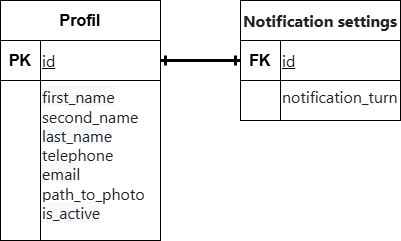

The diagram above was exported from draw.io. Its source (the exported page's mxGraphModel, read from the mxfile embedded in the PNG):
<mxGraphModel dx="1414" dy="785" grid="1" gridSize="10" guides="1" tooltips="1" connect="1" arrows="1" fold="1" page="1" pageScale="1" pageWidth="850" pageHeight="1100" math="0" shadow="0">
  <root>
    <mxCell id="0" />
    <mxCell id="1" parent="0" />
    <mxCell id="WyU-m9mdmTZ-IbzgWDiX-3" parent="1" style="rounded=0;whiteSpace=wrap;html=1;fontStyle=1" value="&lt;font style=&quot;font-size: 16px;&quot;&gt;Profil&lt;/font&gt;" vertex="1">
      <mxGeometry height="40" width="160" x="80" y="160" as="geometry" />
    </mxCell>
    <mxCell id="WyU-m9mdmTZ-IbzgWDiX-4" parent="1" style="rounded=0;whiteSpace=wrap;html=1;fontStyle=1;fontSize=16;" value="PK" vertex="1">
      <mxGeometry height="40" width="40" x="80" y="200" as="geometry" />
    </mxCell>
    <mxCell id="WyU-m9mdmTZ-IbzgWDiX-14" edge="1" parent="1" source="WyU-m9mdmTZ-IbzgWDiX-5" style="edgeStyle=orthogonalEdgeStyle;rounded=0;orthogonalLoop=1;jettySize=auto;html=1;exitX=1;exitY=0.5;exitDx=0;exitDy=0;startArrow=ERone;startFill=0;endArrow=ERone;endFill=0;strokeWidth=3;" target="WyU-m9mdmTZ-IbzgWDiX-9">
      <mxGeometry relative="1" as="geometry" />
    </mxCell>
    <mxCell id="WyU-m9mdmTZ-IbzgWDiX-5" parent="1" style="rounded=0;whiteSpace=wrap;html=1;fontStyle=4;fontSize=14;align=left;" value="&lt;span style=&quot;color: rgb(31, 35, 40); font-family: &amp;quot;Mona Sans VF&amp;quot;, -apple-system, BlinkMacSystemFont, &amp;quot;Segoe UI&amp;quot;, &amp;quot;Noto Sans&amp;quot;, Helvetica, Arial, sans-serif, &amp;quot;Apple Color Emoji&amp;quot;, &amp;quot;Segoe UI Emoji&amp;quot;; font-size: 16px; background-color: rgb(255, 255, 255);&quot;&gt;id&lt;/span&gt;" vertex="1">
      <mxGeometry height="40" width="120" x="120" y="200" as="geometry" />
    </mxCell>
    <mxCell id="WyU-m9mdmTZ-IbzgWDiX-6" parent="1" style="rounded=0;whiteSpace=wrap;html=1;verticalAlign=top;fontSize=14;align=left;" value="&lt;div&gt;&lt;span style=&quot;color: rgb(31, 35, 40); font-family: &amp;quot;Mona Sans VF&amp;quot;, -apple-system, BlinkMacSystemFont, &amp;quot;Segoe UI&amp;quot;, &amp;quot;Noto Sans&amp;quot;, Helvetica, Arial, sans-serif, &amp;quot;Apple Color Emoji&amp;quot;, &amp;quot;Segoe UI Emoji&amp;quot;; font-size: 16px; background-color: rgb(246, 248, 250);&quot;&gt;first_name&lt;/span&gt;&lt;/div&gt;&lt;span style=&quot;color: rgb(31, 35, 40); font-family: &amp;quot;Mona Sans VF&amp;quot;, -apple-system, BlinkMacSystemFont, &amp;quot;Segoe UI&amp;quot;, &amp;quot;Noto Sans&amp;quot;, Helvetica, Arial, sans-serif, &amp;quot;Apple Color Emoji&amp;quot;, &amp;quot;Segoe UI Emoji&amp;quot;; font-size: 16px; background-color: rgb(246, 248, 250);&quot;&gt;&lt;div&gt;&lt;span style=&quot;color: rgb(31, 35, 40); font-family: &amp;quot;Mona Sans VF&amp;quot;, -apple-system, BlinkMacSystemFont, &amp;quot;Segoe UI&amp;quot;, &amp;quot;Noto Sans&amp;quot;, Helvetica, Arial, sans-serif, &amp;quot;Apple Color Emoji&amp;quot;, &amp;quot;Segoe UI Emoji&amp;quot;; font-size: 16px; background-color: rgb(246, 248, 250);&quot;&gt;&lt;span style=&quot;background-color: rgb(255, 255, 255);&quot;&gt;second_name&lt;/span&gt;&lt;/span&gt;&lt;/div&gt;&lt;div&gt;&lt;span style=&quot;color: rgb(31, 35, 40); font-family: &amp;quot;Mona Sans VF&amp;quot;, -apple-system, BlinkMacSystemFont, &amp;quot;Segoe UI&amp;quot;, &amp;quot;Noto Sans&amp;quot;, Helvetica, Arial, sans-serif, &amp;quot;Apple Color Emoji&amp;quot;, &amp;quot;Segoe UI Emoji&amp;quot;; font-size: 16px; background-color: rgb(246, 248, 250);&quot;&gt;&lt;span style=&quot;background-color: rgb(255, 255, 255);&quot;&gt;&lt;span style=&quot;background-color: rgb(246, 248, 250);&quot;&gt;last_name&lt;/span&gt;&lt;/span&gt;&lt;/span&gt;&lt;/div&gt;&lt;div&gt;&lt;span style=&quot;color: rgb(31, 35, 40); font-family: &amp;quot;Mona Sans VF&amp;quot;, -apple-system, BlinkMacSystemFont, &amp;quot;Segoe UI&amp;quot;, &amp;quot;Noto Sans&amp;quot;, Helvetica, Arial, sans-serif, &amp;quot;Apple Color Emoji&amp;quot;, &amp;quot;Segoe UI Emoji&amp;quot;; font-size: 16px; background-color: rgb(246, 248, 250);&quot;&gt;&lt;span style=&quot;background-color: rgb(255, 255, 255);&quot;&gt;&lt;span style=&quot;background-color: rgb(246, 248, 250);&quot;&gt;&lt;span style=&quot;background-color: rgb(255, 255, 255);&quot;&gt;telephone&lt;/span&gt;&lt;/span&gt;&lt;/span&gt;&lt;/span&gt;&lt;/div&gt;&lt;div&gt;&lt;span style=&quot;color: rgb(31, 35, 40); font-family: &amp;quot;Mona Sans VF&amp;quot;, -apple-system, BlinkMacSystemFont, &amp;quot;Segoe UI&amp;quot;, &amp;quot;Noto Sans&amp;quot;, Helvetica, Arial, sans-serif, &amp;quot;Apple Color Emoji&amp;quot;, &amp;quot;Segoe UI Emoji&amp;quot;; font-size: 16px; background-color: rgb(246, 248, 250);&quot;&gt;&lt;span style=&quot;background-color: rgb(255, 255, 255);&quot;&gt;&lt;span style=&quot;background-color: rgb(246, 248, 250);&quot;&gt;&lt;span style=&quot;background-color: rgb(255, 255, 255);&quot;&gt;&lt;span style=&quot;background-color: rgb(246, 248, 250);&quot;&gt;email&lt;/span&gt;&lt;/span&gt;&lt;/span&gt;&lt;/span&gt;&lt;/span&gt;&lt;/div&gt;&lt;div&gt;&lt;span style=&quot;color: rgb(31, 35, 40); font-family: &amp;quot;Mona Sans VF&amp;quot;, -apple-system, BlinkMacSystemFont, &amp;quot;Segoe UI&amp;quot;, &amp;quot;Noto Sans&amp;quot;, Helvetica, Arial, sans-serif, &amp;quot;Apple Color Emoji&amp;quot;, &amp;quot;Segoe UI Emoji&amp;quot;; font-size: 16px; background-color: rgb(246, 248, 250);&quot;&gt;&lt;span style=&quot;background-color: rgb(255, 255, 255);&quot;&gt;&lt;span style=&quot;background-color: rgb(246, 248, 250);&quot;&gt;&lt;span style=&quot;background-color: rgb(255, 255, 255);&quot;&gt;&lt;span style=&quot;background-color: rgb(246, 248, 250);&quot;&gt;&lt;span style=&quot;background-color: rgb(255, 255, 255);&quot;&gt;path_to_photo&lt;/span&gt;&lt;/span&gt;&lt;/span&gt;&lt;/span&gt;&lt;/span&gt;&lt;/span&gt;&lt;/div&gt;is_active&lt;/span&gt;" vertex="1">
      <mxGeometry height="160" width="120" x="120" y="240" as="geometry" />
    </mxCell>
    <mxCell id="WyU-m9mdmTZ-IbzgWDiX-7" parent="1" style="rounded=0;whiteSpace=wrap;html=1;" value="" vertex="1">
      <mxGeometry height="160" width="40" x="80" y="240" as="geometry" />
    </mxCell>
    <mxCell id="WyU-m9mdmTZ-IbzgWDiX-8" parent="1" style="rounded=0;whiteSpace=wrap;html=1;fontStyle=1" value="&lt;span style=&quot;color: rgb(31, 35, 40); font-family: &amp;quot;Mona Sans VF&amp;quot;, -apple-system, BlinkMacSystemFont, &amp;quot;Segoe UI&amp;quot;, &amp;quot;Noto Sans&amp;quot;, Helvetica, Arial, sans-serif, &amp;quot;Apple Color Emoji&amp;quot;, &amp;quot;Segoe UI Emoji&amp;quot;; font-size: 16px; text-align: start; background-color: rgb(255, 255, 255);&quot;&gt;Notification settings&lt;/span&gt;" vertex="1">
      <mxGeometry height="40" width="160" x="320" y="160" as="geometry" />
    </mxCell>
    <mxCell id="WyU-m9mdmTZ-IbzgWDiX-9" parent="1" style="rounded=0;whiteSpace=wrap;html=1;fontStyle=1;fontSize=16;" value="FK" vertex="1">
      <mxGeometry height="40" width="40" x="320" y="200" as="geometry" />
    </mxCell>
    <mxCell id="WyU-m9mdmTZ-IbzgWDiX-10" parent="1" style="rounded=0;whiteSpace=wrap;html=1;fontStyle=4;fontSize=14;align=left;" value="&lt;span style=&quot;color: rgb(31, 35, 40); font-family: &amp;quot;Mona Sans VF&amp;quot;, -apple-system, BlinkMacSystemFont, &amp;quot;Segoe UI&amp;quot;, &amp;quot;Noto Sans&amp;quot;, Helvetica, Arial, sans-serif, &amp;quot;Apple Color Emoji&amp;quot;, &amp;quot;Segoe UI Emoji&amp;quot;; font-size: 16px; background-color: rgb(255, 255, 255);&quot;&gt;id&lt;/span&gt;" vertex="1">
      <mxGeometry height="40" width="120" x="360" y="200" as="geometry" />
    </mxCell>
    <mxCell id="WyU-m9mdmTZ-IbzgWDiX-11" parent="1" style="rounded=0;whiteSpace=wrap;html=1;verticalAlign=top;fontSize=14;align=left;" value="&lt;span style=&quot;color: rgb(31, 35, 40); font-family: &amp;quot;Mona Sans VF&amp;quot;, -apple-system, BlinkMacSystemFont, &amp;quot;Segoe UI&amp;quot;, &amp;quot;Noto Sans&amp;quot;, Helvetica, Arial, sans-serif, &amp;quot;Apple Color Emoji&amp;quot;, &amp;quot;Segoe UI Emoji&amp;quot;; font-size: 16px; background-color: rgb(255, 255, 255);&quot;&gt;notification_turn&lt;/span&gt;" vertex="1">
      <mxGeometry height="40" width="120" x="360" y="240" as="geometry" />
    </mxCell>
    <mxCell id="WyU-m9mdmTZ-IbzgWDiX-12" parent="1" style="rounded=0;whiteSpace=wrap;html=1;" value="" vertex="1">
      <mxGeometry height="40" width="40" x="320" y="240" as="geometry" />
    </mxCell>
  </root>
</mxGraphModel>